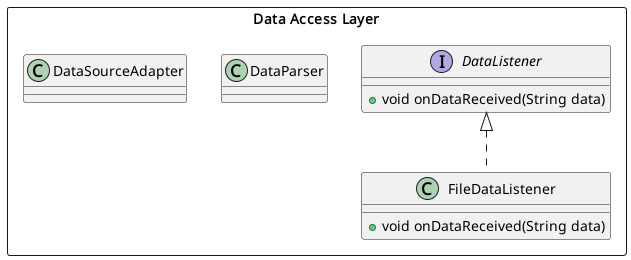

The diagram above was rendered by PlantUML. Its source (embedded in the PNG):
@startuml Data Access Layer Class Diagram

rectangle "Data Access Layer" as DAL {
    interface "DataListener" as DL {
        + void onDataReceived(String data)
    }

    DL <|.. FDL

    class "FileDataListener" as FDL {
        + void onDataReceived(String data)
    }

    class "DataParser" as DP {
    }

    class "DataSourceAdapter" as DSA {
    }
}   

@enduml